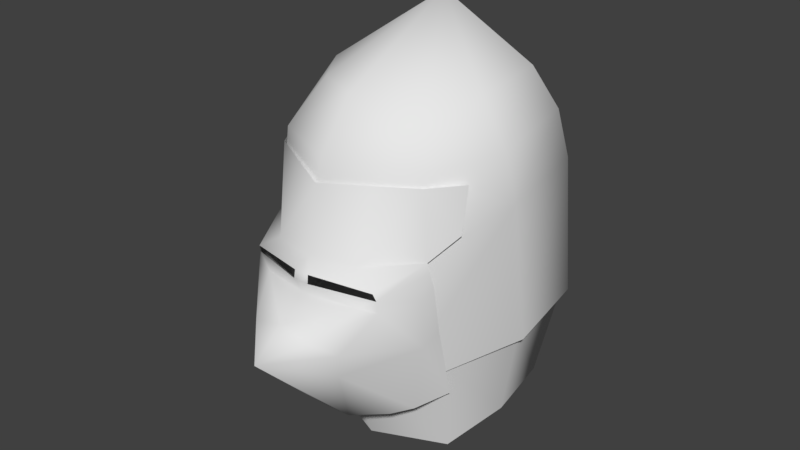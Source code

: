 # Source: bascinet_helmet.blend  (saved by Blender 2.79.0; exported with 4.5.12 LTS)
import bpy
from mathutils import Matrix  # noqa: F401  (used for matrix-valued properties, if any)

bpy.ops.wm.read_factory_settings(use_empty=True)
scene = bpy.context.scene
scene.name = 'Scene'

# ---- collections
col_collection_1 = bpy.data.collections.new('Collection 1'); scene.collection.children.link(col_collection_1)

# ---- world
world_world = bpy.data.worlds.new('World'); scene.world = world_world
world_world.color = (0.05088, 0.05088, 0.05088)
world_world.use_sun_shadow = False
world_world.sun_shadow_jitter_overblur = 0.0
world_world.cycles.sampling_method = 'MANUAL'

# ---- meshes
me_cube_001 = bpy.data.meshes.new('Cube.001')
me_cube_001.from_pydata([(-0.2115, -0.236, 0.3921), (-0.1861, 0.1532, 0.356), (0.212, -0.236, 0.3921), (0.1866, 0.1532, 0.356), (0.2387, -0.03033, 0.373), (-0.2383, -0.03033, 0.373), (0.0002318, -0.3259, 0.4077), (0.0002318, 0.2308, 0.337), (-0.176, -0.2089, 0.1933), (-0.1549, 0.07668, 0.1358), (0.1765, -0.2089, 0.1933), (0.1553, 0.07668, 0.1358), (0.1987, -0.05162, 0.1787), (-0.1983, -0.05162, 0.1787), (0.0002318, -0.2763, 0.1996), (0.0002318, 0.1408, 0.1298), (-0.2495, -0.03203, 0.3621), (-0.2215, -0.2442, 0.3817), (-0.2215, -0.1877, 0.6782), (-0.2082, -0.156, 0.7763), (-0.2379, 0.06467, 0.7566), (-0.1665, 0.2122, 0.7429), (-0.187, 0.1849, 0.4516), (-0.187, 0.1578, 0.3445), (-0.1723, 0.2228, 0.5818), (0.00023, 0.2987, 0.7459), (0.167, 0.2122, 0.7429), (0.1875, 0.1849, 0.4516), (0.1875, 0.1578, 0.3445), (0.222, -0.2442, 0.3817), (0.25, -0.03203, 0.3621), (0.222, -0.1877, 0.6782), (0.0002318, -0.3418, 0.3908), (0.0002318, -0.2536, 0.7853), (0.25, 0.03519, 0.6575), (0.1786, 0.06213, 0.8406), (0.2383, 0.06467, 0.7566), (0.2086, -0.156, 0.7763), (0.0002318, 0.3109, 0.6354), (-0.2495, 0.03519, 0.6575), (-0.1782, 0.06213, 0.8406), (0.0002318, -0.04633, 0.9755), (0.00023, 0.2249, 0.8419), (0.0002318, -0.1855, 0.8847), (0.0002318, -0.2853, 0.6873), (0.1727, 0.2228, 0.5818), (0.1664, -0.1171, 0.8564), (-0.1214, 0.1536, 0.8321), (0.1218, 0.1536, 0.8321), (-0.166, -0.1171, 0.8564), (-0.1705, 0.2181, 0.7151), (0.1712, 0.2181, 0.7151), (-0.105, 0.3636, 0.4344), (0.1058, 0.3636, 0.4344), (-0.1841, 0.2132, 0.5833), (0.0003557, 0.3123, 0.7064), (0.1849, 0.2132, 0.5833), (0.000352, 0.406, 0.4735), (0.000352, 0.3316, 0.578), (-0.2162, 0.144, 0.7137), (0.2169, 0.144, 0.7137), (-0.2118, 0.1505, 0.6216), (0.2125, 0.1505, 0.6216), (0.1872, 0.208, 0.5633), (-0.1865, 0.208, 0.5633), (0.000352, 0.3535, 0.5547), (0.09113, 0.2627, 0.711), (-0.06514, 0.4044, 0.4596), (-0.09042, 0.2627, 0.711), (0.06585, 0.4044, 0.4596), (-0.09386, 0.309, 0.578), (0.09456, 0.309, 0.578), (-0.1434, 0.317, 0.5481), (0.1441, 0.317, 0.5481), (0.1927, 0.2006, 0.5338), (0.000352, 0.3537, 0.5377), (-0.192, 0.2006, 0.5338), (-0.147, 0.3106, 0.5332), (0.1477, 0.3106, 0.5332), (0.1866, 0.2274, 0.5154), (0.000352, 0.3462, 0.5135), (-0.1061, 0.3274, 0.5144), (0.1068, 0.3274, 0.5144), (-0.1859, 0.2274, 0.5154), (-0.01599, 0.3498, 0.5535), (-0.01655, 0.3517, 0.5371), (0.01669, 0.3498, 0.5535), (0.01726, 0.3517, 0.5371), (-0.1162, 0.2246, 0.2584), (0.1169, 0.2246, 0.2584), (0.194, 0.1335, 0.2949), (-0.1933, 0.1335, 0.2949), (0.1552, 0.1953, 0.2733), (-0.1545, 0.1953, 0.2733), (-0.1507, 0.3106, 0.5118), (0.1514, 0.3106, 0.5118), (-0.1921, 0.1778, 0.4402), (-0.1859, 0.2163, 0.4208), (-0.09932, 0.3569, 0.3883), (0.1, 0.3569, 0.3883), (0.1866, 0.2163, 0.4208), (0.1928, 0.1778, 0.4402), (0.000352, 0.2444, 0.2479), (0.000352, 0.4736, 0.4207), (0.000352, 0.2831, 0.2563), (0.05862, 0.2804, 0.2566), (-0.05792, 0.2804, 0.2566)], [], [(7, 9, 1), (7, 11, 15), (5, 8, 0), (3, 12, 11), (0, 14, 6), (2, 14, 10), (1, 13, 5), (4, 10, 12), (39, 21, 24), (38, 25, 26), (31, 30, 34), (30, 28, 27), (20, 49, 40), (48, 42, 41), (47, 40, 41), (19, 39, 18), (43, 37, 46), (19, 18, 33), (21, 25, 38), (24, 21, 38), (29, 44, 32), (18, 16, 17), (26, 34, 45), (44, 17, 32), (37, 34, 36), (45, 38, 26), (39, 24, 22), (35, 41, 46), (42, 47, 41), (35, 48, 41), (43, 41, 49), (43, 19, 33), (18, 44, 33), (21, 42, 25), (36, 46, 37), (41, 43, 46), (47, 21, 40), (26, 42, 48), (41, 40, 49), (94, 97, 83), (35, 36, 26), (55, 58, 70), (51, 56, 71), (51, 62, 56), (50, 61, 59), (58, 65, 84), (83, 64, 77), (71, 86, 58), (54, 70, 72), (55, 66, 71), (50, 68, 70), (94, 81, 67), (69, 57, 82), (81, 80, 57), (84, 75, 85), (76, 64, 83), (87, 82, 80), (77, 81, 94), (85, 80, 81), (56, 78, 73), (78, 79, 95), (63, 74, 79), (97, 91, 96), (86, 75, 65), (89, 99, 92), (100, 90, 92), (63, 79, 78), (95, 53, 69), (82, 78, 95), (83, 77, 94), (79, 101, 100), (83, 96, 76), (99, 89, 105), (102, 106, 104), (103, 53, 99), (67, 57, 103), (52, 67, 103), (98, 52, 103), (69, 53, 103), (57, 69, 103), (104, 103, 105), (98, 103, 106), (102, 105, 89), (103, 104, 106), (88, 98, 106), (103, 99, 105), (100, 99, 53), (66, 51, 71), (54, 50, 70), (52, 94, 67), (82, 95, 69), (71, 56, 73), (79, 100, 95), (58, 55, 71), (68, 55, 70), (54, 77, 64), (52, 98, 97), (70, 84, 72), (65, 58, 86), (95, 100, 53), (94, 52, 97), (7, 15, 9), (7, 3, 11), (5, 13, 8), (3, 4, 12), (0, 8, 14), (2, 6, 14), (1, 9, 13), (4, 2, 10), (39, 20, 21), (31, 29, 30), (31, 37, 33), (27, 45, 34), (34, 30, 27), (20, 19, 49), (19, 20, 39), (43, 33, 37), (44, 31, 33), (29, 31, 44), (18, 39, 16), (26, 36, 34), (44, 18, 17), (37, 31, 34), (23, 16, 22), (16, 39, 22), (43, 49, 19), (21, 20, 40), (21, 47, 42), (36, 35, 46), (48, 35, 26), (26, 25, 42), (57, 80, 82), (51, 60, 62), (50, 54, 61), (71, 73, 86), (67, 81, 57), (99, 100, 92), (84, 65, 75), (80, 75, 87), (87, 78, 82), (81, 77, 85), (85, 75, 80), (56, 63, 78), (97, 93, 91), (86, 87, 75), (88, 93, 98), (100, 101, 90), (79, 74, 101), (83, 97, 96), (102, 88, 106), (102, 104, 105), (54, 72, 77), (70, 58, 84), (93, 97, 98)])
me_cube_001.polygons.foreach_set('use_smooth', [True] * 154)
_uv = me_cube_001.uv_layers.new(name='UVMap')
_uv.uv.foreach_set('vector', [0.5351, 0.07213, 0.399, 0.2025, 0.3935, 0.07331, 0.5446, 0.2158, 0.401, 0.07831, 0.5586, 0.08975, 0.5535, 0.05618, 0.4035, 0.1861, 0.3983, 0.05652, 0.3951, 0.2146, 0.2422, 0.07963, 0.401, 0.07831, 0.3983, 0.05652, 0.2347, 0.1797, 0.237, 0.04464, 0.3978, 0.06883, 0.5598, 0.1999, 0.388, 0.2005, 0.3935, 0.07331, 0.2485, 0.2012, 0.252, 0.07213, 0.24, 0.06296, 0.388, 0.2005, 0.2335, 0.1948, 0.3437, 0.4257, 0.31, 0.4251, 0.3213, 0.378, 0.2643, 0.4089, 0.2858, 0.4318, 0.2775, 0.4555, 0.3037, 0.4982, 0.2631, 0.553, 0.2777, 0.4882, 0.2631, 0.553, 0.209, 0.5271, 0.22, 0.4947, 0.3265, 0.4379, 0.3251, 0.457, 0.3186, 0.4448, 0.2928, 0.456, 0.2964, 0.4431, 0.3122, 0.4601, 0.3094, 0.4404, 0.3186, 0.4448, 0.3122, 0.4601, 0.3339, 0.4576, 0.3437, 0.4257, 0.3486, 0.4578, 0.3194, 0.4678, 0.3083, 0.4815, 0.3083, 0.4727, 0.3339, 0.4576, 0.3486, 0.4578, 0.3263, 0.4751, 0.31, 0.4251, 0.2858, 0.4318, 0.2643, 0.4089, 0.3213, 0.378, 0.31, 0.4251, 0.2643, 0.4089, 0.3232, 0.5543, 0.3359, 0.4861, 0.3729, 0.5249, 0.3486, 0.4578, 0.4082, 0.4171, 0.4055, 0.4772, 0.2775, 0.4555, 0.2777, 0.4882, 0.23, 0.4636, 0.3359, 0.4861, 0.4055, 0.4772, 0.3729, 0.5249, 0.3083, 0.4815, 0.2777, 0.4882, 0.2891, 0.4728, 0.23, 0.4636, 0.2643, 0.4089, 0.2775, 0.4555, 0.3437, 0.4257, 0.3213, 0.378, 0.3528, 0.3703, 0.2966, 0.4654, 0.3122, 0.4601, 0.3083, 0.4727, 0.2964, 0.4431, 0.3094, 0.4404, 0.3122, 0.4601, 0.2966, 0.4654, 0.2928, 0.456, 0.3122, 0.4601, 0.3194, 0.4678, 0.3122, 0.4601, 0.3251, 0.457, 0.3194, 0.4678, 0.3339, 0.4576, 0.3263, 0.4751, 0.3486, 0.4578, 0.3359, 0.4861, 0.3263, 0.4751, 0.31, 0.4251, 0.2964, 0.4431, 0.2858, 0.4318, 0.2891, 0.4728, 0.3083, 0.4727, 0.3083, 0.4815, 0.3122, 0.4601, 0.3194, 0.4678, 0.3083, 0.4727, 0.3094, 0.4404, 0.31, 0.4251, 0.3186, 0.4448, 0.2775, 0.4555, 0.2964, 0.4431, 0.2928, 0.456, 0.3122, 0.4601, 0.3186, 0.4448, 0.3251, 0.457, 0.1458, 0.4702, 0.1794, 0.4362, 0.1753, 0.4734, 0.2966, 0.4654, 0.2891, 0.4728, 0.2775, 0.4555, 0.1031, 0.5436, 0.1031, 0.4944, 0.1328, 0.4945, 0.03636, 0.5522, 0.02576, 0.4951, 0.07337, 0.4945, 0.03636, 0.5522, 0.004344, 0.5136, 0.02576, 0.4951, 0.1698, 0.5522, 0.2025, 0.5154, 0.2018, 0.5569, 0.1031, 0.4944, 0.1031, 0.4844, 0.1076, 0.4844, 0.1753, 0.4734, 0.182, 0.4899, 0.1452, 0.4769, 0.07337, 0.4945, 0.09858, 0.4844, 0.1031, 0.4944, 0.1798, 0.495, 0.1328, 0.4945, 0.1431, 0.4817, 0.1031, 0.5436, 0.06741, 0.5488, 0.07337, 0.4945, 0.1698, 0.5522, 0.1388, 0.5488, 0.1328, 0.4945, 0.1458, 0.4702, 0.1326, 0.4714, 0.1127, 0.4494, 0.09348, 0.4494, 0.1031, 0.4576, 0.07357, 0.4714, 0.1326, 0.4714, 0.1031, 0.4718, 0.1031, 0.4576, 0.1076, 0.4844, 0.1031, 0.4794, 0.1076, 0.4791, 0.187, 0.4776, 0.182, 0.4899, 0.1753, 0.4734, 0.09858, 0.4791, 0.07357, 0.4714, 0.1031, 0.4718, 0.1452, 0.4769, 0.1326, 0.4714, 0.1458, 0.4702, 0.1076, 0.4791, 0.1031, 0.4718, 0.1326, 0.4714, 0.02576, 0.4951, 0.061, 0.4769, 0.06313, 0.4817, 0.061, 0.4769, 0.03089, 0.4734, 0.06036, 0.4702, 0.02329, 0.4877, 0.01996, 0.476, 0.03089, 0.4734, 0.1794, 0.4362, 0.2014, 0.3935, 0.1977, 0.4449, 0.09858, 0.4844, 0.1031, 0.4794, 0.1031, 0.4844, 0.05664, 0.3802, 0.08251, 0.4323, 0.03738, 0.3826, 0.02683, 0.4362, 0.005431, 0.3914, 0.03738, 0.3826, 0.02329, 0.4877, 0.03089, 0.4734, 0.061, 0.4769, 0.06036, 0.4702, 0.08199, 0.4386, 0.09348, 0.4494, 0.07357, 0.4714, 0.061, 0.4769, 0.06036, 0.4702, 0.1753, 0.4734, 0.1452, 0.4769, 0.1458, 0.4702, 0.03089, 0.4734, 0.009118, 0.4428, 0.02683, 0.4362, 0.1753, 0.4734, 0.1977, 0.4449, 0.187, 0.4776, 0.08251, 0.4323, 0.05664, 0.3802, 0.08445, 0.3974, 0.1033, 0.3752, 0.1217, 0.3974, 0.1031, 0.3955, 0.1031, 0.4415, 0.08199, 0.4386, 0.08251, 0.4323, 0.1127, 0.4494, 0.1031, 0.4576, 0.1031, 0.4415, 0.1242, 0.4386, 0.1127, 0.4494, 0.1031, 0.4415, 0.1237, 0.4323, 0.1242, 0.4386, 0.1031, 0.4415, 0.09348, 0.4494, 0.08199, 0.4386, 0.1031, 0.4415, 0.1031, 0.4576, 0.09348, 0.4494, 0.1031, 0.4415, 0.1031, 0.3955, 0.1031, 0.4415, 0.08445, 0.3974, 0.1237, 0.4323, 0.1031, 0.4415, 0.1217, 0.3974, 0.1033, 0.3752, 0.08445, 0.3974, 0.05664, 0.3802, 0.1031, 0.4415, 0.1031, 0.3955, 0.1217, 0.3974, 0.1516, 0.3815, 0.1237, 0.4323, 0.1217, 0.3974, 0.1031, 0.4415, 0.08251, 0.4323, 0.08445, 0.3974, 0.02683, 0.4362, 0.08251, 0.4323, 0.08199, 0.4386, 0.06741, 0.5488, 0.03636, 0.5522, 0.07337, 0.4945, 0.1798, 0.495, 0.1698, 0.5522, 0.1328, 0.4945, 0.1242, 0.4386, 0.1458, 0.4702, 0.1127, 0.4494, 0.07357, 0.4714, 0.06036, 0.4702, 0.09348, 0.4494, 0.07337, 0.4945, 0.02576, 0.4951, 0.06313, 0.4817, 0.03089, 0.4734, 0.02683, 0.4362, 0.06036, 0.4702, 0.1031, 0.4944, 0.1031, 0.5436, 0.07337, 0.4945, 0.1388, 0.5488, 0.1031, 0.5436, 0.1328, 0.4945, 0.1798, 0.495, 0.1452, 0.4769, 0.182, 0.4899, 0.1242, 0.4386, 0.1237, 0.4323, 0.1794, 0.4362, 0.1328, 0.4945, 0.1076, 0.4844, 0.1431, 0.4817, 0.1031, 0.4844, 0.1031, 0.4944, 0.09858, 0.4844, 0.06036, 0.4702, 0.02683, 0.4362, 0.08199, 0.4386, 0.1458, 0.4702, 0.1242, 0.4386, 0.1794, 0.4362, 0.5351, 0.07213, 0.5484, 0.1916, 0.399, 0.2025, 0.5446, 0.2158, 0.3951, 0.2146, 0.401, 0.07831, 0.5535, 0.05618, 0.5554, 0.1859, 0.4035, 0.1861, 0.3951, 0.2146, 0.2459, 0.2158, 0.2422, 0.07963, 0.3983, 0.05652, 0.4035, 0.1861, 0.2347, 0.1797, 0.3978, 0.06883, 0.5623, 0.06248, 0.5598, 0.1999, 0.3935, 0.07331, 0.399, 0.2025, 0.2485, 0.2012, 0.24, 0.06296, 0.3978, 0.06883, 0.388, 0.2005, 0.3437, 0.4257, 0.3265, 0.4379, 0.31, 0.4251, 0.3037, 0.4982, 0.3232, 0.5543, 0.2631, 0.553, 0.3037, 0.4982, 0.3083, 0.4815, 0.3263, 0.4751, 0.22, 0.4947, 0.23, 0.4636, 0.2777, 0.4882, 0.2777, 0.4882, 0.2631, 0.553, 0.22, 0.4947, 0.3265, 0.4379, 0.3339, 0.4576, 0.3251, 0.457, 0.3339, 0.4576, 0.3265, 0.4379, 0.3437, 0.4257, 0.3194, 0.4678, 0.3263, 0.4751, 0.3083, 0.4815, 0.3359, 0.4861, 0.3037, 0.4982, 0.3263, 0.4751, 0.3232, 0.5543, 0.3037, 0.4982, 0.3359, 0.4861, 0.3486, 0.4578, 0.3437, 0.4257, 0.4082, 0.4171, 0.2775, 0.4555, 0.2891, 0.4728, 0.2777, 0.4882, 0.3359, 0.4861, 0.3486, 0.4578, 0.4055, 0.4772, 0.3083, 0.4815, 0.3037, 0.4982, 0.2777, 0.4882, 0.3858, 0.3615, 0.4082, 0.4171, 0.3528, 0.3703, 0.4082, 0.4171, 0.3437, 0.4257, 0.3528, 0.3703, 0.3194, 0.4678, 0.3251, 0.457, 0.3339, 0.4576, 0.31, 0.4251, 0.3265, 0.4379, 0.3186, 0.4448, 0.31, 0.4251, 0.3094, 0.4404, 0.2964, 0.4431, 0.2891, 0.4728, 0.2966, 0.4654, 0.3083, 0.4727, 0.2928, 0.456, 0.2966, 0.4654, 0.2775, 0.4555, 0.2775, 0.4555, 0.2858, 0.4318, 0.2964, 0.4431, 0.1031, 0.4576, 0.1031, 0.4718, 0.07357, 0.4714, 0.03636, 0.5522, 0.004396, 0.5569, 0.004344, 0.5136, 0.1698, 0.5522, 0.1798, 0.495, 0.2025, 0.5154, 0.07337, 0.4945, 0.06313, 0.4817, 0.09858, 0.4844, 0.1127, 0.4494, 0.1326, 0.4714, 0.1031, 0.4576, 0.08251, 0.4323, 0.02683, 0.4362, 0.03738, 0.3826, 0.1076, 0.4844, 0.1031, 0.4844, 0.1031, 0.4794, 0.1031, 0.4718, 0.1031, 0.4794, 0.09858, 0.4791, 0.09858, 0.4791, 0.061, 0.4769, 0.07357, 0.4714, 0.1326, 0.4714, 0.1452, 0.4769, 0.1076, 0.4791, 0.1076, 0.4791, 0.1031, 0.4794, 0.1031, 0.4718, 0.02576, 0.4951, 0.02329, 0.4877, 0.061, 0.4769, 0.1794, 0.4362, 0.1734, 0.3836, 0.2014, 0.3935, 0.09858, 0.4844, 0.09858, 0.4791, 0.1031, 0.4794, 0.1516, 0.3815, 0.1734, 0.3836, 0.1237, 0.4323, 0.02683, 0.4362, 0.009118, 0.4428, 0.005431, 0.3914, 0.03089, 0.4734, 0.01996, 0.476, 0.009118, 0.4428, 0.1753, 0.4734, 0.1794, 0.4362, 0.1977, 0.4449, 0.1033, 0.3752, 0.1516, 0.3815, 0.1217, 0.3974, 0.1033, 0.3752, 0.1031, 0.3955, 0.08445, 0.3974, 0.1798, 0.495, 0.1431, 0.4817, 0.1452, 0.4769, 0.1328, 0.4945, 0.1031, 0.4944, 0.1076, 0.4844, 0.1734, 0.3836, 0.1794, 0.4362, 0.1237, 0.4323])
me_cube_001.use_remesh_preserve_volume = False
me_cube_001.use_remesh_preserve_attributes = False
me_cube_001.use_mirror_vertex_groups = False
me_cube_001.update()

# ---- objects
ob_cube = bpy.data.objects.new('Cube', me_cube_001)

# ---- transforms, parenting, visibility, modifiers, constraints
ob_cube.location = (0.0, -0.04373, -0.2601)
ob_cube.rotation_euler = (0.046, -6.944e-09, -3.142)
ob_cube.scale = (0.9247, 0.9128, 0.9998)
ob_cube.lineart.crease_threshold = 0.0

# ---- collection membership
col_collection_1.objects.link(ob_cube)

# ---- scene / render settings (as saved in the file)
scene.frame_start = 1; scene.frame_end = 250; scene.frame_set(1)
scene.render.engine = 'BLENDER_EEVEE_NEXT'
scene.render.resolution_percentage = 50
scene.render.dither_intensity = 0.0
scene.cycles.use_denoising = False
scene.cycles.samples = 128
scene.cycles.sampling_pattern = 'TABULATED_SOBOL'
scene.cycles.use_adaptive_sampling = False
scene.cycles.use_light_tree = False
scene.cycles.blur_glossy = 0.0
scene.cycles.sample_clamp_indirect = 0.0
scene.view_settings.view_transform = 'Standard'
bpy.context.view_layer.update()

# ---- added for rendering (the .blend has no active camera and no usable light): camera, sun
cam_auto = bpy.data.cameras.new('AutoCamera')
cam_auto.lens = 50.0
cam_auto.sensor_width = 36.0
cam_auto.clip_end = 1000.0
ob_auto_camera = bpy.data.objects.new('AutoCamera', cam_auto)
scene.collection.objects.link(ob_auto_camera)
ob_auto_camera.location = (1.16939, -1.48195, 1.2303)
ob_auto_camera.rotation_euler = (1.09748, -7.21219e-08, 0.694738)
scene.camera = ob_auto_camera
light_auto_sun = bpy.data.lights.new('AutoSun', 'SUN')
light_auto_sun.energy = 3.0
light_auto_sun.angle = 0.0523599
ob_auto_sun = bpy.data.objects.new('AutoSun', light_auto_sun)
scene.collection.objects.link(ob_auto_sun)
ob_auto_sun.rotation_euler = (0.872665, 0.174533, 0.523599)
bpy.context.view_layer.update()
